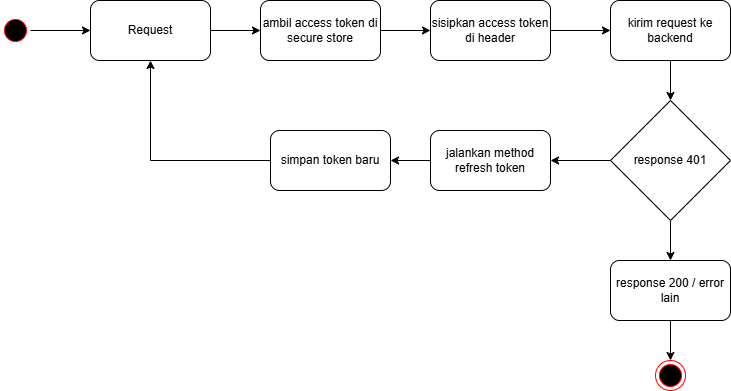

The diagram above was exported from draw.io. Its source (the exported page's mxGraphModel, read from the mxfile embedded in the PNG):
<mxGraphModel dx="1028" dy="560" grid="1" gridSize="10" guides="1" tooltips="1" connect="1" arrows="1" fold="1" page="1" pageScale="1" pageWidth="1100" pageHeight="850" math="0" shadow="0">
  <root>
    <mxCell id="0" />
    <mxCell id="1" parent="0" />
    <mxCell id="2" value="" style="edgeStyle=orthogonalEdgeStyle;rounded=0;orthogonalLoop=1;jettySize=auto;html=1;" edge="1" source="3" target="9" parent="1">
      <mxGeometry relative="1" as="geometry" />
    </mxCell>
    <mxCell id="3" value="Request" style="rounded=1;whiteSpace=wrap;html=1;" vertex="1" parent="1">
      <mxGeometry x="310" y="130" width="120" height="60" as="geometry" />
    </mxCell>
    <mxCell id="4" value="" style="edgeStyle=orthogonalEdgeStyle;rounded=0;orthogonalLoop=1;jettySize=auto;html=1;" edge="1" source="5" target="7" parent="1">
      <mxGeometry relative="1" as="geometry" />
    </mxCell>
    <mxCell id="5" value="sisipkan access token di header" style="rounded=1;whiteSpace=wrap;html=1;" vertex="1" parent="1">
      <mxGeometry x="650" y="130" width="120" height="60" as="geometry" />
    </mxCell>
    <mxCell id="6" value="" style="edgeStyle=orthogonalEdgeStyle;rounded=0;orthogonalLoop=1;jettySize=auto;html=1;" edge="1" source="7" target="12" parent="1">
      <mxGeometry relative="1" as="geometry" />
    </mxCell>
    <mxCell id="7" value="kirim request ke backend" style="rounded=1;whiteSpace=wrap;html=1;" vertex="1" parent="1">
      <mxGeometry x="830" y="130" width="120" height="60" as="geometry" />
    </mxCell>
    <mxCell id="8" value="" style="edgeStyle=orthogonalEdgeStyle;rounded=0;orthogonalLoop=1;jettySize=auto;html=1;" edge="1" source="9" target="5" parent="1">
      <mxGeometry relative="1" as="geometry" />
    </mxCell>
    <mxCell id="9" value="ambil access token di secure store" style="rounded=1;whiteSpace=wrap;html=1;" vertex="1" parent="1">
      <mxGeometry x="480" y="130" width="120" height="60" as="geometry" />
    </mxCell>
    <mxCell id="10" value="" style="edgeStyle=orthogonalEdgeStyle;rounded=0;orthogonalLoop=1;jettySize=auto;html=1;" edge="1" source="12" target="14" parent="1">
      <mxGeometry relative="1" as="geometry" />
    </mxCell>
    <mxCell id="11" value="" style="edgeStyle=orthogonalEdgeStyle;rounded=0;orthogonalLoop=1;jettySize=auto;html=1;" edge="1" source="12" target="18" parent="1">
      <mxGeometry relative="1" as="geometry" />
    </mxCell>
    <mxCell id="12" value="response 401" style="rhombus;whiteSpace=wrap;html=1;" vertex="1" parent="1">
      <mxGeometry x="830" y="230" width="120" height="120" as="geometry" />
    </mxCell>
    <mxCell id="13" value="" style="edgeStyle=orthogonalEdgeStyle;rounded=0;orthogonalLoop=1;jettySize=auto;html=1;" edge="1" source="14" target="16" parent="1">
      <mxGeometry relative="1" as="geometry" />
    </mxCell>
    <mxCell id="14" value="jalankan method refresh token" style="rounded=1;whiteSpace=wrap;html=1;" vertex="1" parent="1">
      <mxGeometry x="650" y="260" width="120" height="60" as="geometry" />
    </mxCell>
    <mxCell id="15" style="edgeStyle=orthogonalEdgeStyle;rounded=0;orthogonalLoop=1;jettySize=auto;html=1;" edge="1" source="16" target="3" parent="1">
      <mxGeometry relative="1" as="geometry" />
    </mxCell>
    <mxCell id="16" value="simpan token baru" style="rounded=1;whiteSpace=wrap;html=1;" vertex="1" parent="1">
      <mxGeometry x="490" y="260" width="120" height="60" as="geometry" />
    </mxCell>
    <mxCell id="17" value="" style="edgeStyle=orthogonalEdgeStyle;rounded=0;orthogonalLoop=1;jettySize=auto;html=1;" edge="1" source="18" target="21" parent="1">
      <mxGeometry relative="1" as="geometry" />
    </mxCell>
    <mxCell id="18" value="response 200 / error lain" style="rounded=1;whiteSpace=wrap;html=1;" vertex="1" parent="1">
      <mxGeometry x="830" y="390" width="120" height="60" as="geometry" />
    </mxCell>
    <mxCell id="19" value="" style="edgeStyle=orthogonalEdgeStyle;rounded=0;orthogonalLoop=1;jettySize=auto;html=1;" edge="1" source="20" target="3" parent="1">
      <mxGeometry relative="1" as="geometry" />
    </mxCell>
    <mxCell id="20" value="" style="ellipse;html=1;shape=startState;fillColor=#000000;strokeColor=#ff0000;" vertex="1" parent="1">
      <mxGeometry x="220" y="145" width="30" height="30" as="geometry" />
    </mxCell>
    <mxCell id="21" value="" style="ellipse;html=1;shape=endState;fillColor=#000000;strokeColor=#ff0000;" vertex="1" parent="1">
      <mxGeometry x="875" y="490" width="30" height="30" as="geometry" />
    </mxCell>
  </root>
</mxGraphModel>